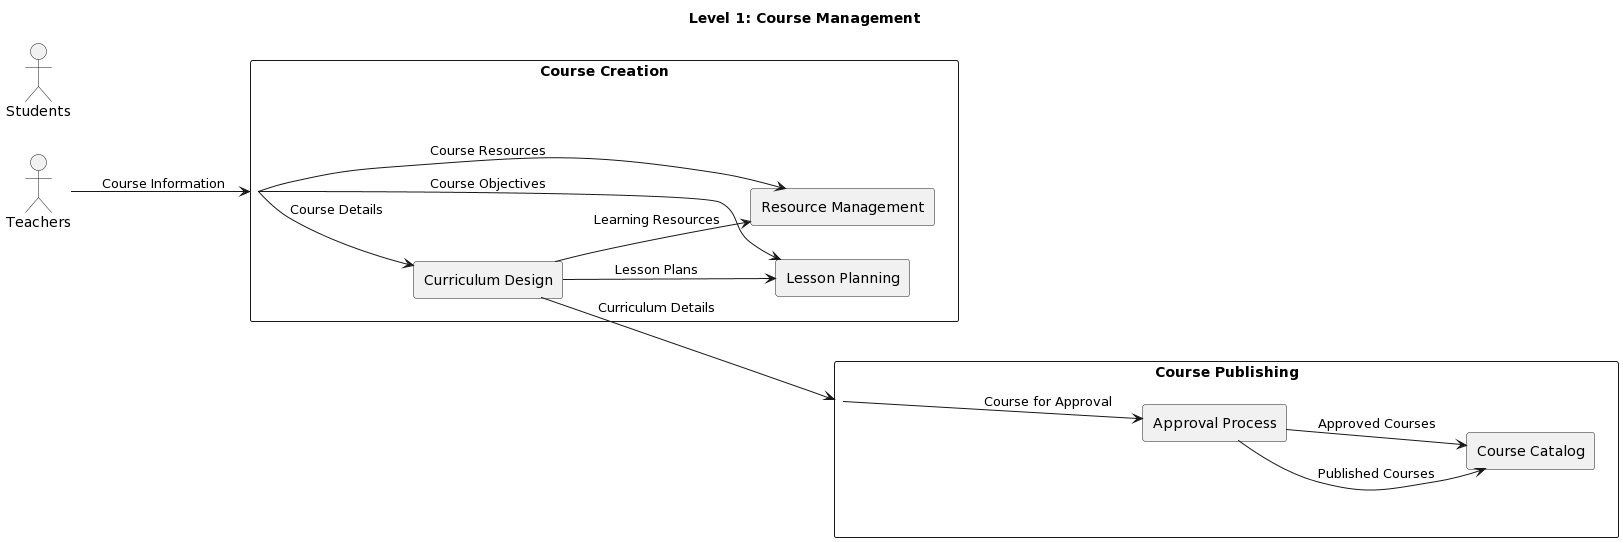

The diagram above was rendered by PlantUML. Its source (embedded in the PNG):
@startuml
title Level 1: Course Management

left to right direction

'Processes'
rectangle "Course Creation" as course_creation {
    'Sub-processes'
    rectangle "Curriculum Design" as curriculum_design
    rectangle "Lesson Planning" as lesson_planning
    rectangle "Resource Management" as resource_management

    'Data Flows'
    curriculum_design --> lesson_planning : Lesson Plans
    curriculum_design --> resource_management : Learning Resources
}

rectangle "Course Publishing" as course_publishing {
    'Sub-processes'
    rectangle "Approval Process" as approval_process
    rectangle "Course Catalog" as course_catalog

    'Data Flows'
    approval_process --> course_catalog : Published Courses
}

'External Entities'
actor Teachers
actor Students

'Data Flows'
Teachers --> course_creation : Course Information
course_creation --> curriculum_design : Course Details
course_creation --> lesson_planning : Course Objectives
course_creation --> resource_management : Course Resources
curriculum_design --> course_publishing : Curriculum Details
course_publishing --> approval_process : Course for Approval
approval_process --> course_catalog : Approved Courses
@enduml